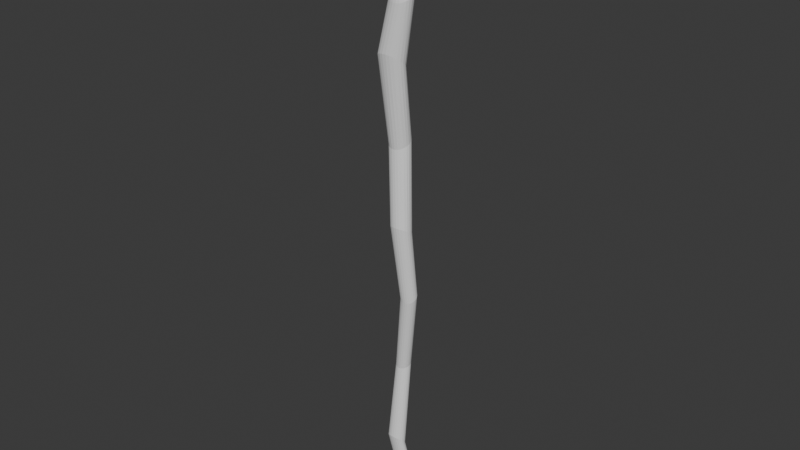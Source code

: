 # Source: Wand.blend  (saved by Blender 4.0.36; exported with 4.5.12 LTS)
import bpy
from mathutils import Matrix  # noqa: F401  (used for matrix-valued properties, if any)

bpy.ops.wm.read_factory_settings(use_empty=True)
scene = bpy.context.scene
scene.name = 'Scene'

# ---- collections
col_collection = bpy.data.collections.new('Collection'); scene.collection.children.link(col_collection)

# ---- world
world_world = bpy.data.worlds.new('World'); scene.world = world_world
world_world.use_nodes = True; world_world.node_tree.nodes.clear()
_N = world_world.node_tree.nodes; _L = world_world.node_tree.links
n0 = _N.new('ShaderNodeOutputWorld'); n0.name = 'World Output'; n0.location = (300, 300)
n1 = _N.new('ShaderNodeBackground'); n1.name = 'Background'; n1.location = (10, 300)
n1.inputs[0].default_value = (0.05088, 0.05088, 0.05088, 1.0)
_L.new(n1.outputs[0], n0.inputs[0])
n0.is_active_output = True
world_world.color = (0.05088, 0.05088, 0.05088)
world_world.use_sun_shadow = False
world_world.sun_shadow_jitter_overblur = 0.0

# ---- meshes
me_cylinder = bpy.data.meshes.new('Cylinder')
me_cylinder.from_pydata([(2.398e-09, 0.008137, -0.02618), (0.005262, 0.007495, -0.02585), (0.01013, 0.005619, -0.02487), (0.01425, 0.002647, -0.02332), (0.01732, -0.001201, -0.02132), (0.01909, -0.005638, -0.019), (0.01946, -0.01034, -0.01655), (0.01838, -0.01495, -0.01415), (0.01593, -0.01913, -0.01197), (0.01231, -0.02257, -0.01018), (0.00777, -0.02502, -0.0089), (0.002656, -0.02629, -0.008238), (-0.002656, -0.02629, -0.008238), (-0.00777, -0.02502, -0.0089), (-0.01231, -0.02257, -0.01018), (-0.01593, -0.01913, -0.01197), (-0.01838, -0.01495, -0.01415), (-0.01946, -0.01034, -0.01655), (-0.01909, -0.005638, -0.019), (-0.01732, -0.001201, -0.02132), (-0.01425, 0.002647, -0.02332), (-0.01013, 0.005619, -0.02487), (-0.005262, 0.007495, -0.02585), (-0.01488, 0.004915, 0.2674), (-0.008184, 0.004181, 0.2679), (-0.001985, 0.002033, 0.2695), (0.003258, -0.001369, 0.2721), (0.007155, -0.005773, 0.2754), (0.009418, -0.01085, 0.2793), (0.00988, -0.01623, 0.2833), (0.008505, -0.02151, 0.2873), (0.005395, -0.02629, 0.291), (0.0007822, -0.03023, 0.2939), (-0.004992, -0.03303, 0.2961), (-0.0115, -0.03449, 0.2972), (-0.01826, -0.03449, 0.2972), (-0.02477, -0.03303, 0.2961), (-0.03054, -0.03023, 0.2939), (-0.03515, -0.02629, 0.291), (-0.03826, -0.02151, 0.2873), (-0.03964, -0.01623, 0.2833), (-0.03918, -0.01085, 0.2793), (-0.03691, -0.005773, 0.2754), (-0.03302, -0.001369, 0.2721), (-0.02777, 0.002033, 0.2695), (-0.02157, 0.004181, 0.2679), (-0.009434, 0.02279, 0.1464), (-0.004393, 0.02087, 0.1454), (-0.0001289, 0.01782, 0.1437), (0.003041, 0.01388, 0.1416), (0.004882, 0.00933, 0.1391), (0.005257, 0.004513, 0.1365), (0.004138, -0.0002135, 0.1339), (0.00161, -0.0045, 0.1316), (-0.002142, -0.008028, 0.1297), (-0.006838, -0.01054, 0.1283), (-0.01213, -0.01184, 0.1276), (-0.01763, -0.01184, 0.1276), (-0.02292, -0.01054, 0.1283), (-0.02762, -0.008028, 0.1297), (-0.03137, -0.0045, 0.1316), (-0.0339, -0.0002135, 0.1339), (-0.03502, 0.004513, 0.1365), (-0.03464, 0.00933, 0.1391), (-0.0328, 0.01388, 0.1416), (-0.02963, 0.01782, 0.1437), (-0.02537, 0.02087, 0.1454), (-0.02032, 0.02279, 0.1464), (-0.01488, 0.02345, 0.1468), (-0.008673, 0.02592, -0.3003), (-0.005052, 0.02449, -0.301), (-0.001989, 0.02223, -0.302), (0.0002882, 0.0193, -0.3034), (0.00161, 0.01593, -0.3049), (0.00188, 0.01235, -0.3066), (0.001077, 0.008839, -0.3082), (-0.00074, 0.005656, -0.3097), (-0.003435, 0.003036, -0.3109), (-0.006809, 0.001173, -0.3117), (-0.01061, 0.0002062, -0.3122), (-0.01456, 0.0002062, -0.3122), (-0.01836, 0.001173, -0.3117), (-0.02173, 0.003036, -0.3109), (-0.02443, 0.005656, -0.3097), (-0.02625, 0.008839, -0.3082), (-0.02705, 0.01235, -0.3066), (-0.02678, 0.01593, -0.3049), (-0.02546, 0.0193, -0.3034), (-0.02318, 0.02223, -0.302), (-0.02012, 0.02449, -0.301), (-0.0165, 0.02592, -0.3003), (-0.01259, 0.02641, -0.3001), (0.009936, 0.01329, -0.1421), (0.01422, 0.0128, -0.1425), (0.01819, 0.01135, -0.1434), (0.02154, 0.009071, -0.1449), (0.02404, 0.006114, -0.1468), (0.02548, 0.002704, -0.1491), (0.02578, -0.0009069, -0.1514), (0.0249, -0.00445, -0.1537), (0.02291, -0.007664, -0.1558), (0.01996, -0.01031, -0.1576), (0.01626, -0.01219, -0.1588), (0.0121, -0.01317, -0.1594), (0.007773, -0.01317, -0.1594), (0.003609, -0.01219, -0.1588), (-8.65e-05, -0.01031, -0.1576), (-0.003038, -0.007664, -0.1558), (-0.005028, -0.00445, -0.1537), (-0.005908, -0.0009069, -0.1514), (-0.005613, 0.002704, -0.1491), (-0.004165, 0.006114, -0.1468), (-0.001671, 0.009071, -0.1449), (0.001684, 0.01135, -0.1434), (0.005651, 0.0128, -0.1425), (-0.006608, 0.004306, -0.4776), (-0.002301, 0.002888, -0.4764), (0.001342, 0.0006414, -0.4744), (0.00405, -0.002267, -0.4719), (0.005622, -0.00562, -0.4691), (0.005943, -0.009172, -0.466), (0.004988, -0.01266, -0.463), (0.002827, -0.01582, -0.4603), (-0.0003781, -0.01842, -0.458), (-0.00439, -0.02027, -0.4565), (-0.008912, -0.02123, -0.4556), (-0.01361, -0.02123, -0.4556), (-0.01813, -0.02027, -0.4565), (-0.02214, -0.01842, -0.458), (-0.02535, -0.01582, -0.4603), (-0.02751, -0.01266, -0.463), (-0.02846, -0.009172, -0.466), (-0.02814, -0.00562, -0.4691), (-0.02657, -0.002267, -0.4719), (-0.02386, 0.0006414, -0.4744), (-0.02022, 0.002888, -0.4764), (-0.01591, 0.004306, -0.4776), (-0.01126, 0.00479, -0.478), (0.003434, 0.007955, 0.4017), (0.009336, 0.007235, 0.4013), (0.0148, 0.00513, 0.4002), (0.01942, 0.001796, 0.3985), (0.02286, -0.00252, 0.3962), (0.02485, -0.007499, 0.3936), (0.02526, -0.01277, 0.3909), (0.02405, -0.01794, 0.3882), (0.02131, -0.02263, 0.3858), (0.01724, -0.02649, 0.3837), (0.01215, -0.02924, 0.3823), (0.006413, -0.03067, 0.3816), (0.0004548, -0.03067, 0.3816), (-0.005282, -0.02924, 0.3823), (-0.01037, -0.02649, 0.3837), (-0.01444, -0.02263, 0.3858), (-0.01718, -0.01794, 0.3882), (-0.01839, -0.01277, 0.3909), (-0.01799, -0.007499, 0.3936), (-0.01599, -0.00252, 0.3962), (-0.01255, 0.001796, 0.3985), (-0.007933, 0.00513, 0.4002), (-0.002469, 0.007235, 0.4013), (0.005755, 0.01778, -0.5709), (0.009914, 0.01742, -0.5712), (0.01379, 0.01641, -0.5723), (0.01708, 0.01482, -0.5742), (0.01957, 0.01278, -0.5768), (0.02105, 0.01045, -0.5798), (0.02144, 0.008008, -0.5832), (0.02069, 0.00563, -0.5867), (0.01885, 0.003485, -0.5899), (0.01607, 0.001722, -0.5926), (0.01254, 0.0004674, -0.5944), (0.00853, -0.0001876, -0.5954), (0.004338, -0.0001961, -0.5953), (0.0002683, 0.000442, -0.5943), (-0.00338, 0.001681, -0.5923), (-0.006338, 0.003434, -0.5896), (-0.008375, 0.005585, -0.5864), (-0.009325, 0.007991, -0.5831), (-0.009112, 0.01047, -0.58), (-0.007766, 0.01283, -0.5771), (-0.005399, 0.01488, -0.5746), (-0.002192, 0.01646, -0.5727), (0.001619, 0.01745, -0.5714), (0.007948, 0.01038, -0.5953), (0.00742, 0.01414, -0.5867), (0.007902, 0.0104, -0.5953), (0.009291, 0.01399, -0.5868), (0.007859, 0.01039, -0.5952), (0.01105, 0.01356, -0.5873), (0.007822, 0.01043, -0.5952), (0.01258, 0.01286, -0.5881), (0.007795, 0.01043, -0.5952), (0.0138, 0.01194, -0.5891), (0.007779, 0.01047, -0.5952), (0.01461, 0.01084, -0.5903), (0.007776, 0.0105, -0.5951), (0.01496, 0.009622, -0.5917), (0.007786, 0.01052, -0.5951), (0.01477, 0.008348, -0.5932), (0.007807, 0.01055, -0.5951), (0.014, 0.007109, -0.5946), (0.007839, 0.01057, -0.595), (0.01263, 0.006025, -0.5959), (0.007879, 0.01057, -0.595), (0.01075, 0.005229, -0.5968), (0.007925, 0.01059, -0.595), (0.008527, 0.004827, -0.5973), (0.007972, 0.01059, -0.595), (0.006212, 0.004876, -0.5973), (0.008017, 0.01057, -0.595), (0.004068, 0.00536, -0.5968), (0.008057, 0.01057, -0.595), (0.002309, 0.006196, -0.5959), (0.00809, 0.01055, -0.5951), (0.001058, 0.007269, -0.5947), (0.008111, 0.01052, -0.5951), (0.0003481, 0.008461, -0.5934), (0.008121, 0.0105, -0.5951), (0.0001585, 0.009681, -0.592), (0.008118, 0.01047, -0.5952), (0.0004534, 0.01086, -0.5907), (0.008102, 0.01043, -0.5952), (0.001199, 0.01194, -0.5894), (0.008075, 0.01043, -0.5952), (0.002348, 0.01285, -0.5884), (0.008038, 0.01039, -0.5952), (0.003833, 0.01355, -0.5875), (0.007995, 0.0104, -0.5953), (0.005561, 0.01398, -0.5869), (0.0001742, 0.01912, 0.5648), (0.003295, 0.01871, 0.5646), (0.006184, 0.01752, 0.5643), (0.008626, 0.01563, 0.5637), (0.01044, 0.01318, 0.5629), (0.01149, 0.01036, 0.5621), (0.0117, 0.007384, 0.5613), (0.01105, 0.004465, 0.5604), (0.009595, 0.001822, 0.5597), (0.007444, -0.0003511, 0.5591), (0.004757, -0.001895, 0.5587), (0.001732, -0.002696, 0.5585), (-0.001407, -0.002697, 0.5585), (-0.004431, -0.001897, 0.5587), (-0.007116, -0.000354, 0.5591), (-0.009263, 0.001819, 0.5597), (-0.01071, 0.004462, 0.5604), (-0.01136, 0.007382, 0.5612), (-0.01115, 0.01036, 0.5621), (-0.01009, 0.01318, 0.5629), (-0.008278, 0.01563, 0.5637), (-0.005835, 0.01752, 0.5643), (-0.002946, 0.01871, 0.5647), (2.095e-08, 0.009588, 0.5705), (3.029e-05, 0.01278, 0.57), (0.0001223, 0.009576, 0.5705), (0.001102, 0.01263, 0.5699), (0.0002355, 0.009529, 0.5705), (0.00208, 0.0122, 0.5698), (0.0003312, 0.009451, 0.5705), (0.002885, 0.01153, 0.5696), (0.0004024, 0.00936, 0.5704), (0.00346, 0.01069, 0.5694), (0.0004438, 0.009241, 0.5704), (0.003769, 0.009738, 0.5692), (0.0004522, 0.009131, 0.5703), (0.003799, 0.008754, 0.5689), (0.000427, 0.009008, 0.5703), (0.003557, 0.007807, 0.5687), (0.0003703, 0.008905, 0.5703), (0.003065, 0.00696, 0.5685), (0.0002861, 0.008823, 0.5703), (0.00236, 0.006269, 0.5683), (0.0001806, 0.008755, 0.5703), (0.001494, 0.005781, 0.5682), (6.174e-05, 0.008727, 0.5702), (0.0005249, 0.005528, 0.5681), (-6.173e-05, 0.008727, 0.5702), (-0.0004789, 0.005527, 0.5681), (-0.0001806, 0.008755, 0.5703), (-0.001448, 0.005777, 0.5682), (-0.000286, 0.008823, 0.5703), (-0.002317, 0.006264, 0.5683), (-0.0003702, 0.008905, 0.5703), (-0.003023, 0.006953, 0.5685), (-0.0004271, 0.009008, 0.5703), (-0.003517, 0.007802, 0.5687), (-0.0004522, 0.009131, 0.5703), (-0.00376, 0.008752, 0.5689), (-0.0004438, 0.009241, 0.5704), (-0.00373, 0.009739, 0.5692), (-0.0004024, 0.00936, 0.5704), (-0.003417, 0.01069, 0.5694), (-0.0003312, 0.009451, 0.5705), (-0.002837, 0.01154, 0.5696), (-0.0002355, 0.009529, 0.5705), (-0.002026, 0.01221, 0.5698), (-0.0001223, 0.009576, 0.5705), (-0.001043, 0.01263, 0.5699)], [], [(160, 252, 230, 138), (140, 232, 233, 141), (141, 233, 234, 142), (142, 234, 235, 143), (143, 235, 236, 144), (144, 236, 237, 145), (145, 237, 238, 146), (146, 238, 239, 147), (147, 239, 240, 148), (148, 240, 241, 149), (149, 241, 242, 150), (150, 242, 243, 151), (151, 243, 244, 152), (152, 244, 245, 153), (153, 245, 246, 154), (154, 246, 247, 155), (155, 247, 248, 156), (156, 248, 249, 157), (157, 249, 250, 158), (158, 250, 251, 159), (159, 251, 252, 160), (138, 230, 231, 139), (139, 231, 232, 140), (183, 136, 137, 161), (114, 22, 0, 92), (113, 21, 22, 114), (112, 20, 21, 113), (111, 19, 20, 112), (110, 18, 19, 111), (109, 17, 18, 110), (108, 16, 17, 109), (107, 15, 16, 108), (106, 14, 15, 107), (105, 13, 14, 106), (104, 12, 13, 105), (103, 11, 12, 104), (102, 10, 11, 103), (101, 9, 10, 102), (100, 8, 9, 101), (99, 7, 8, 100), (98, 6, 7, 99), (97, 5, 6, 98), (96, 4, 5, 97), (95, 3, 4, 96), (94, 2, 3, 95), (93, 1, 2, 94), (92, 0, 1, 93), (67, 45, 23, 68), (66, 44, 45, 67), (65, 43, 44, 66), (64, 42, 43, 65), (63, 41, 42, 64), (62, 40, 41, 63), (61, 39, 40, 62), (60, 38, 39, 61), (59, 37, 38, 60), (58, 36, 37, 59), (57, 35, 36, 58), (56, 34, 35, 57), (55, 33, 34, 56), (54, 32, 33, 55), (53, 31, 32, 54), (52, 30, 31, 53), (51, 29, 30, 52), (50, 28, 29, 51), (49, 27, 28, 50), (48, 26, 27, 49), (47, 25, 26, 48), (46, 24, 25, 47), (68, 23, 24, 46), (0, 68, 46, 1), (1, 46, 47, 2), (2, 47, 48, 3), (3, 48, 49, 4), (4, 49, 50, 5), (5, 50, 51, 6), (6, 51, 52, 7), (7, 52, 53, 8), (8, 53, 54, 9), (9, 54, 55, 10), (10, 55, 56, 11), (11, 56, 57, 12), (12, 57, 58, 13), (13, 58, 59, 14), (14, 59, 60, 15), (15, 60, 61, 16), (16, 61, 62, 17), (17, 62, 63, 18), (18, 63, 64, 19), (19, 64, 65, 20), (20, 65, 66, 21), (21, 66, 67, 22), (22, 67, 68, 0), (137, 91, 69, 115), (115, 69, 70, 116), (116, 70, 71, 117), (117, 71, 72, 118), (118, 72, 73, 119), (119, 73, 74, 120), (120, 74, 75, 121), (121, 75, 76, 122), (122, 76, 77, 123), (123, 77, 78, 124), (124, 78, 79, 125), (125, 79, 80, 126), (126, 80, 81, 127), (127, 81, 82, 128), (128, 82, 83, 129), (129, 83, 84, 130), (130, 84, 85, 131), (131, 85, 86, 132), (132, 86, 87, 133), (133, 87, 88, 134), (134, 88, 89, 135), (135, 89, 90, 136), (136, 90, 91, 137), (91, 92, 93, 69), (69, 93, 94, 70), (70, 94, 95, 71), (71, 95, 96, 72), (72, 96, 97, 73), (73, 97, 98, 74), (74, 98, 99, 75), (75, 99, 100, 76), (76, 100, 101, 77), (77, 101, 102, 78), (78, 102, 103, 79), (79, 103, 104, 80), (80, 104, 105, 81), (81, 105, 106, 82), (82, 106, 107, 83), (83, 107, 108, 84), (84, 108, 109, 85), (85, 109, 110, 86), (86, 110, 111, 87), (87, 111, 112, 88), (88, 112, 113, 89), (89, 113, 114, 90), (90, 114, 92, 91), (162, 115, 116, 163), (182, 135, 136, 183), (181, 134, 135, 182), (180, 133, 134, 181), (179, 132, 133, 180), (178, 131, 132, 179), (177, 130, 131, 178), (176, 129, 130, 177), (175, 128, 129, 176), (174, 127, 128, 175), (173, 126, 127, 174), (172, 125, 126, 173), (171, 124, 125, 172), (170, 123, 124, 171), (169, 122, 123, 170), (168, 121, 122, 169), (167, 120, 121, 168), (166, 119, 120, 167), (165, 118, 119, 166), (164, 117, 118, 165), (163, 116, 117, 164), (162, 163, 189, 187), (45, 160, 138, 23), (44, 159, 160, 45), (43, 158, 159, 44), (42, 157, 158, 43), (41, 156, 157, 42), (40, 155, 156, 41), (39, 154, 155, 40), (38, 153, 154, 39), (37, 152, 153, 38), (36, 151, 152, 37), (35, 150, 151, 36), (34, 149, 150, 35), (33, 148, 149, 34), (32, 147, 148, 33), (31, 146, 147, 32), (30, 145, 146, 31), (29, 144, 145, 30), (28, 143, 144, 29), (27, 142, 143, 28), (26, 141, 142, 27), (25, 140, 141, 26), (24, 139, 140, 25), (23, 138, 139, 24), (184, 186, 188, 190, 192, 194, 196, 198, 200, 202, 204, 206, 208, 210, 212, 214, 216, 218, 220, 222, 224, 226, 228), (163, 164, 191, 189), (164, 165, 193, 191), (165, 166, 195, 193), (166, 167, 197, 195), (167, 168, 199, 197), (168, 169, 201, 199), (169, 170, 203, 201), (170, 171, 205, 203), (171, 172, 207, 205), (172, 173, 209, 207), (173, 174, 211, 209), (174, 175, 213, 211), (175, 176, 215, 213), (176, 177, 217, 215), (177, 178, 219, 217), (178, 179, 221, 219), (179, 180, 223, 221), (180, 181, 225, 223), (181, 182, 227, 225), (182, 183, 229, 227), (161, 162, 187, 185), (161, 137, 115, 162), (186, 184, 185, 187), (188, 186, 187, 189), (190, 188, 189, 191), (192, 190, 191, 193), (194, 192, 193, 195), (196, 194, 195, 197), (198, 196, 197, 199), (200, 198, 199, 201), (202, 200, 201, 203), (204, 202, 203, 205), (206, 204, 205, 207), (208, 206, 207, 209), (210, 208, 209, 211), (212, 210, 211, 213), (214, 212, 213, 215), (216, 214, 215, 217), (218, 216, 217, 219), (220, 218, 219, 221), (222, 220, 221, 223), (224, 222, 223, 225), (226, 224, 225, 227), (228, 226, 227, 229), (184, 228, 229, 185), (183, 161, 185, 229), (255, 253, 297, 295, 293, 291, 289, 287, 285, 283, 281, 279, 277, 275, 273, 271, 269, 267, 265, 263, 261, 259, 257), (233, 232, 258, 260), (234, 233, 260, 262), (235, 234, 262, 264), (236, 235, 264, 266), (237, 236, 266, 268), (238, 237, 268, 270), (239, 238, 270, 272), (240, 239, 272, 274), (241, 240, 274, 276), (242, 241, 276, 278), (243, 242, 278, 280), (244, 243, 280, 282), (245, 244, 282, 284), (246, 245, 284, 286), (247, 246, 286, 288), (248, 247, 288, 290), (249, 248, 290, 292), (250, 249, 292, 294), (251, 250, 294, 296), (252, 251, 296, 298), (231, 230, 254, 256), (232, 231, 256, 258), (253, 255, 256, 254), (255, 257, 258, 256), (257, 259, 260, 258), (259, 261, 262, 260), (261, 263, 264, 262), (263, 265, 266, 264), (265, 267, 268, 266), (267, 269, 270, 268), (269, 271, 272, 270), (271, 273, 274, 272), (273, 275, 276, 274), (275, 277, 278, 276), (277, 279, 280, 278), (279, 281, 282, 280), (281, 283, 284, 282), (283, 285, 286, 284), (285, 287, 288, 286), (287, 289, 290, 288), (289, 291, 292, 290), (291, 293, 294, 292), (293, 295, 296, 294), (295, 297, 298, 296), (297, 253, 254, 298), (230, 252, 298, 254)])
_uv = me_cylinder.uv_layers.new(name='UVMap')
_uv.uv.foreach_set('vector', [0.04348, 0.9373, 0.04348, 0.9968, 1.565e-07, 0.9968, 1.565e-07, 0.9373, 0.913, 0.9373, 0.913, 0.9968, 0.8696, 0.9968, 0.8696, 0.9373, 0.8696, 0.9373, 0.8696, 0.9968, 0.8261, 0.9968, 0.8261, 0.9373, 0.8261, 0.9373, 0.8261, 0.9968, 0.7826, 0.9969, 0.7826, 0.9373, 0.7826, 0.9373, 0.7826, 0.9969, 0.7391, 0.9969, 0.7391, 0.9373, 0.7391, 0.9373, 0.7391, 0.9969, 0.6957, 0.9969, 0.6957, 0.9373, 0.6957, 0.9373, 0.6957, 0.9969, 0.6522, 0.997, 0.6522, 0.9373, 0.6522, 0.9373, 0.6522, 0.997, 0.6087, 0.997, 0.6087, 0.9373, 0.6087, 0.9373, 0.6087, 0.997, 0.5652, 0.997, 0.5652, 0.9373, 0.5652, 0.9373, 0.5652, 0.997, 0.5217, 0.997, 0.5217, 0.9373, 0.5217, 0.9373, 0.5217, 0.997, 0.4783, 0.997, 0.4783, 0.9373, 0.4783, 0.9373, 0.4783, 0.997, 0.4348, 0.997, 0.4348, 0.9373, 0.4348, 0.9373, 0.4348, 0.997, 0.3913, 0.997, 0.3913, 0.9373, 0.3913, 0.9373, 0.3913, 0.997, 0.3478, 0.997, 0.3478, 0.9373, 0.3478, 0.9373, 0.3478, 0.997, 0.3043, 0.9969, 0.3043, 0.9373, 0.3043, 0.9373, 0.3043, 0.9969, 0.2609, 0.9969, 0.2609, 0.9373, 0.2609, 0.9373, 0.2609, 0.9969, 0.2174, 0.9969, 0.2174, 0.9373, 0.2174, 0.9373, 0.2174, 0.9969, 0.1739, 0.9968, 0.1739, 0.9373, 0.1739, 0.9373, 0.1739, 0.9968, 0.1304, 0.9968, 0.1304, 0.9373, 0.1304, 0.9373, 0.1304, 0.9968, 0.08696, 0.9968, 0.08696, 0.9373, 0.08696, 0.9373, 0.08696, 0.9968, 0.04348, 0.9968, 0.04348, 0.9373, 1.0, 0.9373, 1.0, 0.9968, 0.9565, 0.9968, 0.9565, 0.9373, 0.9565, 0.9373, 0.9565, 0.9968, 0.913, 0.9968, 0.913, 0.9373, 0.04348, 0.507, 0.04348, 0.5623, 1.565e-07, 0.5623, 1.565e-07, 0.5071, 0.04348, 0.6875, 0.04348, 0.75, 1.565e-07, 0.75, 1.565e-07, 0.6875, 0.08696, 0.6875, 0.08696, 0.75, 0.04348, 0.75, 0.04348, 0.6875, 0.1304, 0.6875, 0.1304, 0.75, 0.08696, 0.75, 0.08696, 0.6875, 0.1739, 0.6875, 0.1739, 0.75, 0.1304, 0.75, 0.1304, 0.6875, 0.2174, 0.6875, 0.2174, 0.75, 0.1739, 0.75, 0.1739, 0.6875, 0.2609, 0.6875, 0.2609, 0.75, 0.2174, 0.75, 0.2174, 0.6875, 0.3043, 0.6875, 0.3043, 0.75, 0.2609, 0.75, 0.2609, 0.6875, 0.3478, 0.6875, 0.3478, 0.75, 0.3043, 0.75, 0.3043, 0.6875, 0.3913, 0.6875, 0.3913, 0.75, 0.3478, 0.75, 0.3478, 0.6875, 0.4348, 0.6875, 0.4348, 0.75, 0.3913, 0.75, 0.3913, 0.6875, 0.4783, 0.6875, 0.4783, 0.75, 0.4348, 0.75, 0.4348, 0.6875, 0.5217, 0.6875, 0.5217, 0.75, 0.4783, 0.75, 0.4783, 0.6875, 0.5652, 0.6875, 0.5652, 0.75, 0.5217, 0.75, 0.5217, 0.6875, 0.6087, 0.6875, 0.6087, 0.75, 0.5652, 0.75, 0.5652, 0.6875, 0.6522, 0.6875, 0.6522, 0.75, 0.6087, 0.75, 0.6087, 0.6875, 0.6957, 0.6875, 0.6957, 0.75, 0.6522, 0.75, 0.6522, 0.6875, 0.7391, 0.6875, 0.7391, 0.75, 0.6957, 0.75, 0.6957, 0.6875, 0.7826, 0.6875, 0.7826, 0.75, 0.7391, 0.75, 0.7391, 0.6875, 0.8261, 0.6875, 0.8261, 0.75, 0.7826, 0.75, 0.7826, 0.6875, 0.8696, 0.6875, 0.8696, 0.75, 0.8261, 0.75, 0.8261, 0.6875, 0.913, 0.6875, 0.913, 0.75, 0.8696, 0.75, 0.8696, 0.6875, 0.9565, 0.6875, 0.9565, 0.75, 0.913, 0.75, 0.913, 0.6875, 1.0, 0.6875, 1.0, 0.75, 0.9565, 0.75, 0.9565, 0.6875, 0.04348, 0.8125, 0.04348, 0.875, 1.565e-07, 0.875, 1.565e-07, 0.8125, 0.08696, 0.8125, 0.08696, 0.875, 0.04348, 0.875, 0.04348, 0.8125, 0.1304, 0.8125, 0.1304, 0.875, 0.08696, 0.875, 0.08696, 0.8125, 0.1739, 0.8125, 0.1739, 0.875, 0.1304, 0.875, 0.1304, 0.8125, 0.2174, 0.8125, 0.2174, 0.875, 0.1739, 0.875, 0.1739, 0.8125, 0.2609, 0.8125, 0.2609, 0.875, 0.2174, 0.875, 0.2174, 0.8125, 0.3043, 0.8125, 0.3043, 0.875, 0.2609, 0.875, 0.2609, 0.8125, 0.3478, 0.8125, 0.3478, 0.875, 0.3043, 0.875, 0.3043, 0.8125, 0.3913, 0.8125, 0.3913, 0.875, 0.3478, 0.875, 0.3478, 0.8125, 0.4348, 0.8125, 0.4348, 0.875, 0.3913, 0.875, 0.3913, 0.8125, 0.4783, 0.8125, 0.4783, 0.875, 0.4348, 0.875, 0.4348, 0.8125, 0.5217, 0.8125, 0.5217, 0.875, 0.4783, 0.875, 0.4783, 0.8125, 0.5652, 0.8125, 0.5652, 0.875, 0.5217, 0.875, 0.5217, 0.8125, 0.6087, 0.8125, 0.6087, 0.875, 0.5652, 0.875, 0.5652, 0.8125, 0.6522, 0.8125, 0.6522, 0.875, 0.6087, 0.875, 0.6087, 0.8125, 0.6957, 0.8125, 0.6957, 0.875, 0.6522, 0.875, 0.6522, 0.8125, 0.7391, 0.8125, 0.7391, 0.875, 0.6957, 0.875, 0.6957, 0.8125, 0.7826, 0.8125, 0.7826, 0.875, 0.7391, 0.875, 0.7391, 0.8125, 0.8261, 0.8125, 0.8261, 0.875, 0.7826, 0.875, 0.7826, 0.8125, 0.8696, 0.8125, 0.8696, 0.875, 0.8261, 0.875, 0.8261, 0.8125, 0.913, 0.8125, 0.913, 0.875, 0.8696, 0.875, 0.8696, 0.8125, 0.9565, 0.8125, 0.9565, 0.875, 0.913, 0.875, 0.913, 0.8125, 1.0, 0.8125, 1.0, 0.875, 0.9565, 0.875, 0.9565, 0.8125, 1.0, 0.75, 1.0, 0.8125, 0.9565, 0.8125, 0.9565, 0.75, 0.9565, 0.75, 0.9565, 0.8125, 0.913, 0.8125, 0.913, 0.75, 0.913, 0.75, 0.913, 0.8125, 0.8696, 0.8125, 0.8696, 0.75, 0.8696, 0.75, 0.8696, 0.8125, 0.8261, 0.8125, 0.8261, 0.75, 0.8261, 0.75, 0.8261, 0.8125, 0.7826, 0.8125, 0.7826, 0.75, 0.7826, 0.75, 0.7826, 0.8125, 0.7391, 0.8125, 0.7391, 0.75, 0.7391, 0.75, 0.7391, 0.8125, 0.6957, 0.8125, 0.6957, 0.75, 0.6957, 0.75, 0.6957, 0.8125, 0.6522, 0.8125, 0.6522, 0.75, 0.6522, 0.75, 0.6522, 0.8125, 0.6087, 0.8125, 0.6087, 0.75, 0.6087, 0.75, 0.6087, 0.8125, 0.5652, 0.8125, 0.5652, 0.75, 0.5652, 0.75, 0.5652, 0.8125, 0.5217, 0.8125, 0.5217, 0.75, 0.5217, 0.75, 0.5217, 0.8125, 0.4783, 0.8125, 0.4783, 0.75, 0.4783, 0.75, 0.4783, 0.8125, 0.4348, 0.8125, 0.4348, 0.75, 0.4348, 0.75, 0.4348, 0.8125, 0.3913, 0.8125, 0.3913, 0.75, 0.3913, 0.75, 0.3913, 0.8125, 0.3478, 0.8125, 0.3478, 0.75, 0.3478, 0.75, 0.3478, 0.8125, 0.3043, 0.8125, 0.3043, 0.75, 0.3043, 0.75, 0.3043, 0.8125, 0.2609, 0.8125, 0.2609, 0.75, 0.2609, 0.75, 0.2609, 0.8125, 0.2174, 0.8125, 0.2174, 0.75, 0.2174, 0.75, 0.2174, 0.8125, 0.1739, 0.8125, 0.1739, 0.75, 0.1739, 0.75, 0.1739, 0.8125, 0.1304, 0.8125, 0.1304, 0.75, 0.1304, 0.75, 0.1304, 0.8125, 0.08696, 0.8125, 0.08696, 0.75, 0.08696, 0.75, 0.08696, 0.8125, 0.04348, 0.8125, 0.04348, 0.75, 0.04348, 0.75, 0.04348, 0.8125, 1.565e-07, 0.8125, 1.565e-07, 0.75, 1.0, 0.5623, 1.0, 0.625, 0.9565, 0.625, 0.9565, 0.5623, 0.9565, 0.5623, 0.9565, 0.625, 0.913, 0.625, 0.913, 0.5623, 0.913, 0.5623, 0.913, 0.625, 0.8696, 0.625, 0.8696, 0.5623, 0.8696, 0.5623, 0.8696, 0.625, 0.8261, 0.625, 0.8261, 0.5623, 0.8261, 0.5623, 0.8261, 0.625, 0.7826, 0.625, 0.7826, 0.5623, 0.7826, 0.5623, 0.7826, 0.625, 0.7391, 0.625, 0.7391, 0.5623, 0.7391, 0.5623, 0.7391, 0.625, 0.6957, 0.625, 0.6957, 0.5623, 0.6957, 0.5623, 0.6957, 0.625, 0.6522, 0.625, 0.6522, 0.5623, 0.6522, 0.5623, 0.6522, 0.625, 0.6087, 0.625, 0.6087, 0.5623, 0.6087, 0.5623, 0.6087, 0.625, 0.5652, 0.625, 0.5652, 0.5623, 0.5652, 0.5623, 0.5652, 0.625, 0.5217, 0.625, 0.5217, 0.5623, 0.5217, 0.5623, 0.5217, 0.625, 0.4783, 0.625, 0.4783, 0.5623, 0.4783, 0.5623, 0.4783, 0.625, 0.4348, 0.625, 0.4348, 0.5623, 0.4348, 0.5623, 0.4348, 0.625, 0.3913, 0.625, 0.3913, 0.5623, 0.3913, 0.5623, 0.3913, 0.625, 0.3478, 0.625, 0.3478, 0.5623, 0.3478, 0.5623, 0.3478, 0.625, 0.3043, 0.625, 0.3043, 0.5623, 0.3043, 0.5623, 0.3043, 0.625, 0.2609, 0.625, 0.2609, 0.5623, 0.2609, 0.5623, 0.2609, 0.625, 0.2174, 0.625, 0.2174, 0.5623, 0.2174, 0.5623, 0.2174, 0.625, 0.1739, 0.625, 0.1739, 0.5623, 0.1739, 0.5623, 0.1739, 0.625, 0.1304, 0.625, 0.1304, 0.5623, 0.1304, 0.5623, 0.1304, 0.625, 0.08696, 0.625, 0.08696, 0.5623, 0.08696, 0.5623, 0.08696, 0.625, 0.04348, 0.625, 0.04348, 0.5623, 0.04348, 0.5623, 0.04348, 0.625, 1.565e-07, 0.625, 1.565e-07, 0.5623, 1.0, 0.625, 1.0, 0.6875, 0.9565, 0.6875, 0.9565, 0.625, 0.9565, 0.625, 0.9565, 0.6875, 0.913, 0.6875, 0.913, 0.625, 0.913, 0.625, 0.913, 0.6875, 0.8696, 0.6875, 0.8696, 0.625, 0.8696, 0.625, 0.8696, 0.6875, 0.8261, 0.6875, 0.8261, 0.625, 0.8261, 0.625, 0.8261, 0.6875, 0.7826, 0.6875, 0.7826, 0.625, 0.7826, 0.625, 0.7826, 0.6875, 0.7391, 0.6875, 0.7391, 0.625, 0.7391, 0.625, 0.7391, 0.6875, 0.6957, 0.6875, 0.6957, 0.625, 0.6957, 0.625, 0.6957, 0.6875, 0.6522, 0.6875, 0.6522, 0.625, 0.6522, 0.625, 0.6522, 0.6875, 0.6087, 0.6875, 0.6087, 0.625, 0.6087, 0.625, 0.6087, 0.6875, 0.5652, 0.6875, 0.5652, 0.625, 0.5652, 0.625, 0.5652, 0.6875, 0.5217, 0.6875, 0.5217, 0.625, 0.5217, 0.625, 0.5217, 0.6875, 0.4783, 0.6875, 0.4783, 0.625, 0.4783, 0.625, 0.4783, 0.6875, 0.4348, 0.6875, 0.4348, 0.625, 0.4348, 0.625, 0.4348, 0.6875, 0.3913, 0.6875, 0.3913, 0.625, 0.3913, 0.625, 0.3913, 0.6875, 0.3478, 0.6875, 0.3478, 0.625, 0.3478, 0.625, 0.3478, 0.6875, 0.3043, 0.6875, 0.3043, 0.625, 0.3043, 0.625, 0.3043, 0.6875, 0.2609, 0.6875, 0.2609, 0.625, 0.2609, 0.625, 0.2609, 0.6875, 0.2174, 0.6875, 0.2174, 0.625, 0.2174, 0.625, 0.2174, 0.6875, 0.1739, 0.6875, 0.1739, 0.625, 0.1739, 0.625, 0.1739, 0.6875, 0.1304, 0.6875, 0.1304, 0.625, 0.1304, 0.625, 0.1304, 0.6875, 0.08696, 0.6875, 0.08696, 0.625, 0.08696, 0.625, 0.08696, 0.6875, 0.04348, 0.6875, 0.04348, 0.625, 0.04348, 0.625, 0.04348, 0.6875, 1.565e-07, 0.6875, 1.565e-07, 0.625, 0.9565, 0.5071, 0.9565, 0.5623, 0.913, 0.5623, 0.913, 0.5071, 0.08696, 0.5069, 0.08696, 0.5623, 0.04348, 0.5623, 0.04348, 0.507, 0.1304, 0.5067, 0.1304, 0.5623, 0.08696, 0.5623, 0.08696, 0.5069, 0.1739, 0.5066, 0.1739, 0.5623, 0.1304, 0.5623, 0.1304, 0.5067, 0.2174, 0.5064, 0.2174, 0.5623, 0.1739, 0.5623, 0.1739, 0.5066, 0.2609, 0.5062, 0.2609, 0.5623, 0.2174, 0.5623, 0.2174, 0.5064, 0.3043, 0.5059, 0.3043, 0.5623, 0.2609, 0.5623, 0.2609, 0.5062, 0.3478, 0.5056, 0.3478, 0.5623, 0.3043, 0.5623, 0.3043, 0.5059, 0.3913, 0.5053, 0.3913, 0.5623, 0.3478, 0.5623, 0.3478, 0.5056, 0.4348, 0.505, 0.4348, 0.5623, 0.3913, 0.5623, 0.3913, 0.5053, 0.4783, 0.5049, 0.4783, 0.5623, 0.4348, 0.5623, 0.4348, 0.505, 0.5217, 0.5049, 0.5217, 0.5623, 0.4783, 0.5623, 0.4783, 0.5049, 0.5652, 0.505, 0.5652, 0.5623, 0.5217, 0.5623, 0.5217, 0.5049, 0.6087, 0.5051, 0.6087, 0.5623, 0.5652, 0.5623, 0.5652, 0.505, 0.6522, 0.5054, 0.6522, 0.5623, 0.6087, 0.5623, 0.6087, 0.5051, 0.6957, 0.5057, 0.6957, 0.5623, 0.6522, 0.5623, 0.6522, 0.5054, 0.7391, 0.5061, 0.7391, 0.5623, 0.6957, 0.5623, 0.6957, 0.5057, 0.7826, 0.5065, 0.7826, 0.5623, 0.7391, 0.5623, 0.7391, 0.5061, 0.8261, 0.5067, 0.8261, 0.5623, 0.7826, 0.5623, 0.7826, 0.5065, 0.8696, 0.507, 0.8696, 0.5623, 0.8261, 0.5623, 0.8261, 0.5067, 0.913, 0.5071, 0.913, 0.5623, 0.8696, 0.5623, 0.8696, 0.507, 0.8148, 0.4811, 0.8148, 0.4811, 0.7922, 0.3502, 0.7794, 0.3549, 0.04348, 0.875, 0.04348, 0.9373, 1.565e-07, 0.9373, 1.565e-07, 0.875, 0.08696, 0.875, 0.08696, 0.9373, 0.04348, 0.9373, 0.04348, 0.875, 0.1304, 0.875, 0.1304, 0.9373, 0.08696, 0.9373, 0.08696, 0.875, 0.1739, 0.875, 0.1739, 0.9373, 0.1304, 0.9373, 0.1304, 0.875, 0.2174, 0.875, 0.2174, 0.9373, 0.1739, 0.9373, 0.1739, 0.875, 0.2609, 0.875, 0.2609, 0.9373, 0.2174, 0.9373, 0.2174, 0.875, 0.3043, 0.875, 0.3043, 0.9373, 0.2609, 0.9373, 0.2609, 0.875, 0.3478, 0.875, 0.3478, 0.9373, 0.3043, 0.9373, 0.3043, 0.875, 0.3913, 0.875, 0.3913, 0.9373, 0.3478, 0.9373, 0.3478, 0.875, 0.4348, 0.875, 0.4348, 0.9373, 0.3913, 0.9373, 0.3913, 0.875, 0.4783, 0.875, 0.4783, 0.9373, 0.4348, 0.9373, 0.4348, 0.875, 0.5217, 0.875, 0.5217, 0.9373, 0.4783, 0.9373, 0.4783, 0.875, 0.5652, 0.875, 0.5652, 0.9373, 0.5217, 0.9373, 0.5217, 0.875, 0.6087, 0.875, 0.6087, 0.9373, 0.5652, 0.9373, 0.5652, 0.875, 0.6522, 0.875, 0.6522, 0.9373, 0.6087, 0.9373, 0.6087, 0.875, 0.6957, 0.875, 0.6957, 0.9373, 0.6522, 0.9373, 0.6522, 0.875, 0.7391, 0.875, 0.7391, 0.9373, 0.6957, 0.9373, 0.6957, 0.875, 0.7826, 0.875, 0.7826, 0.9373, 0.7391, 0.9373, 0.7391, 0.875, 0.8261, 0.875, 0.8261, 0.9373, 0.7826, 0.9373, 0.7826, 0.875, 0.8696, 0.875, 0.8696, 0.9373, 0.8261, 0.9373, 0.8261, 0.875, 0.913, 0.875, 0.913, 0.9373, 0.8696, 0.9373, 0.8696, 0.875, 0.9565, 0.875, 0.9565, 0.9373, 0.913, 0.9373, 0.913, 0.875, 1.0, 0.875, 1.0, 0.9373, 0.9565, 0.9373, 0.9565, 0.875, 0.75, 0.2473, 0.7493, 0.2474, 0.7486, 0.2477, 0.748, 0.2481, 0.7476, 0.2487, 0.7473, 0.2494, 0.7473, 0.2502, 0.7474, 0.2509, 0.7478, 0.2516, 0.7483, 0.2521, 0.7489, 0.2525, 0.7496, 0.2527, 0.7504, 0.2527, 0.7511, 0.2525, 0.7517, 0.2521, 0.7522, 0.2516, 0.7526, 0.2509, 0.7527, 0.2502, 0.7527, 0.2494, 0.7524, 0.2487, 0.752, 0.2481, 0.7514, 0.2477, 0.7507, 0.2474, 0.8747, 0.4551, 0.8747, 0.4551, 0.8182, 0.3363, 0.807, 0.3438, 0.9254, 0.4138, 0.9254, 0.4138, 0.8402, 0.3161, 0.8311, 0.3258, 0.9631, 0.3604, 0.9631, 0.3604, 0.8569, 0.2908, 0.8502, 0.3019, 0.985, 0.2988, 0.985, 0.2988, 0.8673, 0.2615, 0.8631, 0.2735, 0.9894, 0.2336, 0.9894, 0.2336, 0.8702, 0.2296, 0.8686, 0.2419, 0.9761, 0.1696, 0.9761, 0.1696, 0.8644, 0.1969, 0.8659, 0.2088, 0.9461, 0.1116, 0.9461, 0.1116, 0.8491, 0.1662, 0.8539, 0.1767, 0.9015, 0.06383, 0.889, 0.05627, 0.8198, 0.1378, 0.8326, 0.1485, 0.8456, 0.02987, 0.7961, 0.01599, 0.7735, 0.1186, 0.8031, 0.1277, 0.7592, 0.01224, 0.7173, 0.01224, 0.7319, 0.1182, 0.7591, 0.1171, 0.6594, 0.02845, 0.6544, 0.02987, 0.6981, 0.1306, 0.7098, 0.1244, 0.5985, 0.06383, 0.5985, 0.06383, 0.6704, 0.1521, 0.6777, 0.143, 0.5539, 0.1116, 0.5539, 0.1116, 0.6506, 0.1798, 0.6551, 0.1685, 0.5239, 0.1696, 0.5239, 0.1696, 0.6393, 0.2106, 0.641, 0.1982, 0.5106, 0.2336, 0.5106, 0.2336, 0.6361, 0.2422, 0.6354, 0.2294, 0.515, 0.2988, 0.515, 0.2988, 0.6406, 0.2727, 0.6373, 0.26, 0.5369, 0.3604, 0.5369, 0.3604, 0.6522, 0.3007, 0.6463, 0.2887, 0.5746, 0.4138, 0.5746, 0.4138, 0.6702, 0.3245, 0.6616, 0.314, 0.6212, 0.4517, 0.6253, 0.4551, 0.6936, 0.3428, 0.6816, 0.3338, 0.6456, 0.4639, 0.6852, 0.4811, 0.7208, 0.3544, 0.6985, 0.3449, 0.75, 0.49, 0.7629, 0.4882, 0.7668, 0.3566, 0.75, 0.3585, 1.0, 0.5071, 1.0, 0.5623, 0.9565, 0.5623, 0.9565, 0.5071, 0.7493, 0.2474, 0.75, 0.2473, 0.75, 0.3585, 0.7668, 0.3566, 0.7486, 0.2477, 0.7493, 0.2474, 0.7794, 0.3549, 0.7922, 0.3502, 0.748, 0.2481, 0.7486, 0.2477, 0.807, 0.3438, 0.8182, 0.3363, 0.7476, 0.2487, 0.748, 0.2481, 0.8311, 0.3258, 0.8402, 0.3161, 0.7473, 0.2494, 0.7476, 0.2487, 0.8502, 0.3019, 0.8569, 0.2908, 0.7473, 0.2502, 0.7473, 0.2494, 0.8631, 0.2735, 0.8673, 0.2615, 0.7474, 0.2509, 0.7473, 0.2502, 0.8686, 0.2419, 0.8702, 0.2296, 0.7478, 0.2516, 0.7474, 0.2509, 0.8659, 0.2088, 0.8644, 0.1969, 0.7483, 0.2521, 0.7478, 0.2516, 0.8539, 0.1767, 0.8491, 0.1662, 0.7489, 0.2525, 0.7483, 0.2521, 0.8326, 0.1485, 0.8198, 0.1378, 0.7496, 0.2527, 0.7489, 0.2525, 0.8031, 0.1277, 0.7735, 0.1186, 0.7504, 0.2527, 0.7496, 0.2527, 0.7591, 0.1171, 0.7319, 0.1182, 0.7511, 0.2525, 0.7504, 0.2527, 0.7098, 0.1244, 0.6981, 0.1306, 0.7517, 0.2521, 0.7511, 0.2525, 0.6777, 0.143, 0.6704, 0.1521, 0.7522, 0.2516, 0.7517, 0.2521, 0.6551, 0.1685, 0.6506, 0.1798, 0.7526, 0.2509, 0.7522, 0.2516, 0.641, 0.1982, 0.6393, 0.2106, 0.7527, 0.2502, 0.7526, 0.2509, 0.6354, 0.2294, 0.6361, 0.2422, 0.7527, 0.2494, 0.7527, 0.2502, 0.6373, 0.26, 0.6406, 0.2727, 0.7524, 0.2487, 0.7527, 0.2494, 0.6463, 0.2887, 0.6522, 0.3007, 0.752, 0.2481, 0.7524, 0.2487, 0.6616, 0.314, 0.6702, 0.3245, 0.7514, 0.2477, 0.752, 0.2481, 0.6816, 0.3338, 0.6936, 0.3428, 0.7507, 0.2474, 0.7514, 0.2477, 0.6985, 0.3449, 0.7208, 0.3544, 0.75, 0.2473, 0.7507, 0.2474, 0.7208, 0.3544, 0.7463, 0.358, 0.6852, 0.4811, 0.7345, 0.4879, 0.7463, 0.358, 0.7208, 0.3544, 0.2527, 0.2595, 0.25, 0.2599, 0.2473, 0.2595, 0.2449, 0.2584, 0.2428, 0.2567, 0.2412, 0.2545, 0.2403, 0.252, 0.2401, 0.2493, 0.2407, 0.2467, 0.2419, 0.2443, 0.2438, 0.2423, 0.2461, 0.2409, 0.2487, 0.2402, 0.2513, 0.2402, 0.2539, 0.2409, 0.2562, 0.2423, 0.2581, 0.2443, 0.2593, 0.2467, 0.2599, 0.2493, 0.2597, 0.252, 0.2588, 0.2545, 0.2572, 0.2567, 0.2551, 0.2584, 0.4254, 0.4138, 0.414, 0.4231, 0.3003, 0.3163, 0.3108, 0.3068, 0.4631, 0.3604, 0.4625, 0.3612, 0.3169, 0.2981, 0.3231, 0.2879, 0.485, 0.2988, 0.485, 0.2988, 0.3266, 0.2779, 0.3297, 0.2666, 0.4894, 0.2336, 0.4894, 0.2336, 0.3304, 0.2564, 0.3304, 0.2445, 0.4761, 0.1696, 0.4761, 0.1696, 0.3284, 0.2348, 0.3253, 0.2232, 0.4461, 0.1116, 0.447, 0.1133, 0.321, 0.2149, 0.3149, 0.2042, 0.4015, 0.06383, 0.4119, 0.07498, 0.3099, 0.1989, 0.2999, 0.1887, 0.3456, 0.02987, 0.3729, 0.04646, 0.2958, 0.1862, 0.2814, 0.1777, 0.2827, 0.01224, 0.3315, 0.02592, 0.2794, 0.1772, 0.2607, 0.172, 0.2193, 0.01224, 0.2827, 0.01224, 0.2607, 0.172, 0.2396, 0.172, 0.1751, 0.02407, 0.2173, 0.01224, 0.2393, 0.172, 0.2215, 0.1768, 0.1324, 0.04324, 0.1544, 0.02987, 0.2186, 0.1776, 0.2049, 0.1856, 0.0916, 0.07126, 0.09854, 0.06383, 0.2, 0.1886, 0.1905, 0.1982, 0.05393, 0.1116, 0.05393, 0.1116, 0.185, 0.2041, 0.179, 0.2145, 0.02386, 0.1696, 0.02386, 0.1696, 0.1745, 0.2232, 0.1713, 0.2347, 0.01056, 0.2336, 0.01056, 0.2336, 0.1693, 0.2445, 0.1693, 0.2563, 0.01502, 0.2988, 0.01502, 0.2988, 0.17, 0.2666, 0.1731, 0.278, 0.04003, 0.3648, 0.03691, 0.3604, 0.1767, 0.288, 0.1832, 0.2988, 0.09056, 0.4268, 0.0746, 0.4138, 0.189, 0.307, 0.2003, 0.3171, 0.1613, 0.4707, 0.1253, 0.4551, 0.2063, 0.3219, 0.223, 0.3297, 0.3148, 0.4811, 0.2627, 0.4883, 0.2522, 0.3344, 0.2728, 0.3313, 0.3747, 0.4551, 0.3451, 0.4679, 0.278, 0.3291, 0.2936, 0.3217, 0.25, 0.2599, 0.2527, 0.2595, 0.2728, 0.3313, 0.2522, 0.3344, 0.2527, 0.2595, 0.2551, 0.2584, 0.2936, 0.3217, 0.278, 0.3291, 0.2551, 0.2584, 0.2572, 0.2567, 0.3108, 0.3068, 0.3003, 0.3163, 0.2572, 0.2567, 0.2588, 0.2545, 0.3231, 0.2879, 0.3169, 0.2981, 0.2588, 0.2545, 0.2597, 0.252, 0.3297, 0.2666, 0.3266, 0.2779, 0.2597, 0.252, 0.2599, 0.2493, 0.3304, 0.2445, 0.3304, 0.2564, 0.2599, 0.2493, 0.2593, 0.2467, 0.3253, 0.2232, 0.3284, 0.2348, 0.2593, 0.2467, 0.2581, 0.2443, 0.3149, 0.2042, 0.321, 0.2149, 0.2581, 0.2443, 0.2562, 0.2423, 0.2999, 0.1887, 0.3099, 0.1989, 0.2562, 0.2423, 0.2539, 0.2409, 0.2814, 0.1777, 0.2958, 0.1862, 0.2539, 0.2409, 0.2513, 0.2402, 0.2607, 0.172, 0.2794, 0.1772, 0.2513, 0.2402, 0.2487, 0.2402, 0.2396, 0.172, 0.2607, 0.172, 0.2487, 0.2402, 0.2461, 0.2409, 0.2215, 0.1768, 0.2393, 0.172, 0.2461, 0.2409, 0.2438, 0.2423, 0.2049, 0.1856, 0.2186, 0.1776, 0.2438, 0.2423, 0.2419, 0.2443, 0.1905, 0.1982, 0.2, 0.1886, 0.2419, 0.2443, 0.2407, 0.2467, 0.179, 0.2145, 0.185, 0.2041, 0.2407, 0.2467, 0.2401, 0.2493, 0.1713, 0.2347, 0.1745, 0.2232, 0.2401, 0.2493, 0.2403, 0.252, 0.1693, 0.2563, 0.1693, 0.2445, 0.2403, 0.252, 0.2412, 0.2545, 0.1731, 0.278, 0.17, 0.2666, 0.2412, 0.2545, 0.2428, 0.2567, 0.1832, 0.2988, 0.1767, 0.288, 0.2428, 0.2567, 0.2449, 0.2584, 0.2003, 0.3171, 0.189, 0.307, 0.2449, 0.2584, 0.2473, 0.2595, 0.223, 0.3297, 0.2063, 0.3219, 0.2473, 0.2595, 0.25, 0.2599, 0.2491, 0.3346, 0.2272, 0.3315, 0.2448, 0.4893, 0.1852, 0.4811, 0.2272, 0.3315, 0.2491, 0.3346])
me_cylinder.update()

# ---- objects
ob_wand = bpy.data.objects.new('Wand', me_cylinder)

# ---- transforms, parenting, visibility, modifiers, constraints
ob_wand.location = (0.0, 0.0, 0.0)

# ---- collection membership
col_collection.objects.link(ob_wand)

# ---- scene / render settings (as saved in the file)
scene.frame_start = 1; scene.frame_end = 250; scene.frame_set(1)
scene.render.engine = 'BLENDER_EEVEE_NEXT'
scene.cycles.sampling_pattern = 'TABULATED_SOBOL'
bpy.context.view_layer.update()

# ---- added for rendering (the .blend has no active camera and no usable light): camera, sun
cam_auto = bpy.data.cameras.new('AutoCamera')
cam_auto.lens = 50.0
cam_auto.sensor_width = 36.0
cam_auto.clip_end = 1000.0
ob_auto_camera = bpy.data.objects.new('AutoCamera', cam_auto)
scene.collection.objects.link(ob_auto_camera)
ob_auto_camera.location = (1.07671, -1.30441, 0.853515)
ob_auto_camera.rotation_euler = (1.09748, -7.21219e-08, 0.694738)
scene.camera = ob_auto_camera
light_auto_sun = bpy.data.lights.new('AutoSun', 'SUN')
light_auto_sun.energy = 3.0
light_auto_sun.angle = 0.0523599
ob_auto_sun = bpy.data.objects.new('AutoSun', light_auto_sun)
scene.collection.objects.link(ob_auto_sun)
ob_auto_sun.rotation_euler = (0.872665, 0.174533, 0.523599)
bpy.context.view_layer.update()
